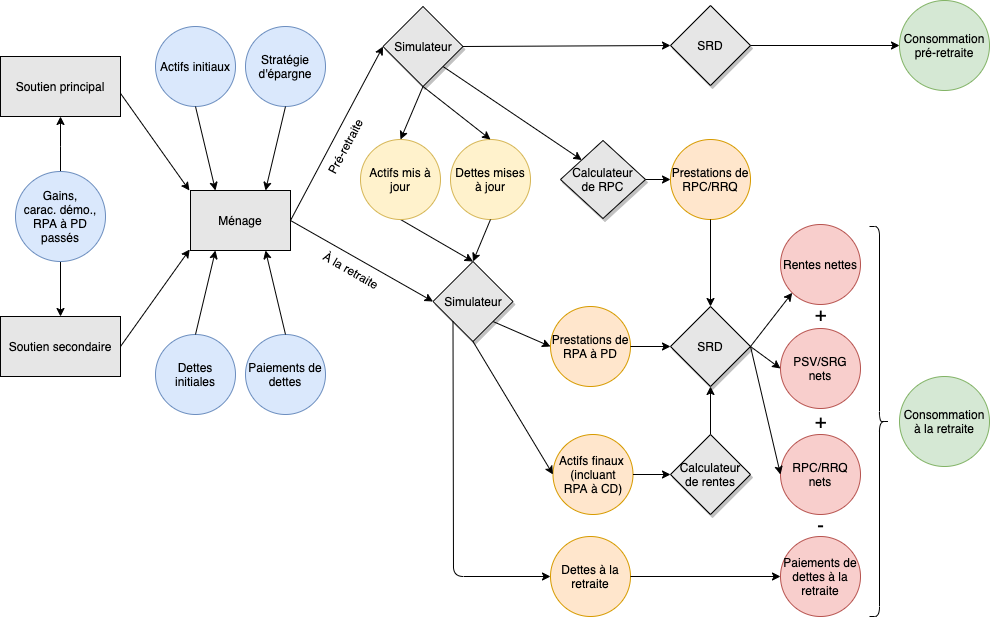

The diagram above was exported from draw.io. Its source (the exported page's mxGraphModel, read from the mxfile embedded in the PNG):
<mxGraphModel dx="1106" dy="1853" grid="1" gridSize="10" guides="1" tooltips="1" connect="1" arrows="1" fold="1" page="1" pageScale="1" pageWidth="1100" pageHeight="850" math="0" shadow="0">
  <root>
    <mxCell id="0" />
    <mxCell id="1" parent="0" />
    <mxCell id="RZvStC9lkEcvcu8DmNXZ-1" style="edgeStyle=orthogonalEdgeStyle;rounded=0;orthogonalLoop=1;jettySize=auto;html=1;exitX=0.5;exitY=0;exitDx=0;exitDy=0;entryX=0.5;entryY=1;entryDx=0;entryDy=0;" parent="1" source="aGWKZMvnq8sjMDqLr3FJ-16" target="aGWKZMvnq8sjMDqLr3FJ-1" edge="1">
      <mxGeometry relative="1" as="geometry">
        <mxPoint x="40" y="-530" as="sourcePoint" />
        <mxPoint x="40" y="-590" as="targetPoint" />
        <Array as="points">
          <mxPoint x="130" y="-580" />
          <mxPoint x="130" y="-580" />
        </Array>
      </mxGeometry>
    </mxCell>
    <mxCell id="aGWKZMvnq8sjMDqLr3FJ-1" value="Soutien principal" style="rounded=0;whiteSpace=wrap;html=1;fillColor=#E6E6E6;" parent="1" vertex="1">
      <mxGeometry x="70" y="-670" width="120" height="60" as="geometry" />
    </mxCell>
    <mxCell id="aGWKZMvnq8sjMDqLr3FJ-2" value="Soutien secondaire" style="rounded=0;whiteSpace=wrap;html=1;fillColor=#E6E6E6;" parent="1" vertex="1">
      <mxGeometry x="70" y="-410" width="120" height="60" as="geometry" />
    </mxCell>
    <mxCell id="aGWKZMvnq8sjMDqLr3FJ-3" value="Ménage" style="rounded=0;whiteSpace=wrap;html=1;fillColor=#E6E6E6;" parent="1" vertex="1">
      <mxGeometry x="260" y="-536" width="100" height="60" as="geometry" />
    </mxCell>
    <mxCell id="aGWKZMvnq8sjMDqLr3FJ-5" value="Actifs initiaux" style="ellipse;whiteSpace=wrap;html=1;aspect=fixed;fillColor=#dae8fc;strokeColor=#6c8ebf;" parent="1" vertex="1">
      <mxGeometry x="225" y="-700" width="80" height="80" as="geometry" />
    </mxCell>
    <mxCell id="aGWKZMvnq8sjMDqLr3FJ-6" value="Dettes initiales" style="ellipse;whiteSpace=wrap;html=1;aspect=fixed;fillColor=#dae8fc;strokeColor=#6c8ebf;" parent="1" vertex="1">
      <mxGeometry x="225" y="-392" width="80" height="80" as="geometry" />
    </mxCell>
    <mxCell id="aGWKZMvnq8sjMDqLr3FJ-8" value="Paiements de dettes" style="ellipse;whiteSpace=wrap;html=1;aspect=fixed;fillColor=#dae8fc;strokeColor=#6c8ebf;" parent="1" vertex="1">
      <mxGeometry x="315" y="-392" width="80" height="80" as="geometry" />
    </mxCell>
    <mxCell id="aGWKZMvnq8sjMDqLr3FJ-9" value="Stratégie d'épargne" style="ellipse;whiteSpace=wrap;html=1;aspect=fixed;fillColor=#dae8fc;strokeColor=#6c8ebf;" parent="1" vertex="1">
      <mxGeometry x="315" y="-700" width="80" height="80" as="geometry" />
    </mxCell>
    <mxCell id="aGWKZMvnq8sjMDqLr3FJ-11" value="Actifs finaux&amp;nbsp;&lt;br&gt;(incluant&lt;br&gt;RPA à CD)" style="ellipse;whiteSpace=wrap;html=1;aspect=fixed;fillColor=#ffe6cc;strokeColor=#d79b00;" parent="1" vertex="1">
      <mxGeometry x="622.5" y="-292" width="80" height="80" as="geometry" />
    </mxCell>
    <mxCell id="aGWKZMvnq8sjMDqLr3FJ-14" value="Prestations de RPA à PD" style="ellipse;whiteSpace=wrap;html=1;aspect=fixed;fillColor=#ffe6cc;strokeColor=#d79b00;" parent="1" vertex="1">
      <mxGeometry x="620" y="-420" width="80" height="80" as="geometry" />
    </mxCell>
    <mxCell id="aGWKZMvnq8sjMDqLr3FJ-28" style="edgeStyle=orthogonalEdgeStyle;rounded=0;orthogonalLoop=1;jettySize=auto;html=1;entryX=0.5;entryY=0;entryDx=0;entryDy=0;" parent="1" source="aGWKZMvnq8sjMDqLr3FJ-16" target="aGWKZMvnq8sjMDqLr3FJ-2" edge="1">
      <mxGeometry relative="1" as="geometry" />
    </mxCell>
    <mxCell id="aGWKZMvnq8sjMDqLr3FJ-16" value="Gains,&lt;br&gt;carac. démo.,&lt;br&gt;RPA à PD passés" style="ellipse;whiteSpace=wrap;html=1;aspect=fixed;fillColor=#dae8fc;strokeColor=#6c8ebf;" parent="1" vertex="1">
      <mxGeometry x="85" y="-555" width="90" height="90" as="geometry" />
    </mxCell>
    <mxCell id="aGWKZMvnq8sjMDqLr3FJ-55" value="" style="endArrow=classic;html=1;entryX=-0.008;entryY=0.983;entryDx=0;entryDy=0;entryPerimeter=0;exitX=1;exitY=0.5;exitDx=0;exitDy=0;" parent="1" source="aGWKZMvnq8sjMDqLr3FJ-2" target="aGWKZMvnq8sjMDqLr3FJ-3" edge="1">
      <mxGeometry width="50" height="50" relative="1" as="geometry">
        <mxPoint x="190" y="-432.5" as="sourcePoint" />
        <mxPoint x="240" y="-482.5" as="targetPoint" />
      </mxGeometry>
    </mxCell>
    <mxCell id="aGWKZMvnq8sjMDqLr3FJ-56" value="" style="endArrow=classic;html=1;exitX=1.003;exitY=0.623;exitDx=0;exitDy=0;exitPerimeter=0;entryX=-0.011;entryY=0;entryDx=0;entryDy=0;entryPerimeter=0;" parent="1" source="aGWKZMvnq8sjMDqLr3FJ-1" target="aGWKZMvnq8sjMDqLr3FJ-3" edge="1">
      <mxGeometry width="50" height="50" relative="1" as="geometry">
        <mxPoint x="165" y="-511" as="sourcePoint" />
        <mxPoint x="250" y="-533" as="targetPoint" />
      </mxGeometry>
    </mxCell>
    <mxCell id="aGWKZMvnq8sjMDqLr3FJ-57" value="" style="endArrow=classic;html=1;exitX=0.5;exitY=0;exitDx=0;exitDy=0;entryX=0.25;entryY=1;entryDx=0;entryDy=0;" parent="1" source="aGWKZMvnq8sjMDqLr3FJ-6" target="aGWKZMvnq8sjMDqLr3FJ-3" edge="1">
      <mxGeometry width="50" height="50" relative="1" as="geometry">
        <mxPoint x="260" y="-380" as="sourcePoint" />
        <mxPoint x="300" y="-470" as="targetPoint" />
      </mxGeometry>
    </mxCell>
    <mxCell id="aGWKZMvnq8sjMDqLr3FJ-58" value="" style="endArrow=classic;html=1;entryX=0.75;entryY=1;entryDx=0;entryDy=0;exitX=0.5;exitY=0;exitDx=0;exitDy=0;" parent="1" source="aGWKZMvnq8sjMDqLr3FJ-8" target="aGWKZMvnq8sjMDqLr3FJ-3" edge="1">
      <mxGeometry width="50" height="50" relative="1" as="geometry">
        <mxPoint x="360" y="-372" as="sourcePoint" />
        <mxPoint x="320" y="-470" as="targetPoint" />
      </mxGeometry>
    </mxCell>
    <mxCell id="aGWKZMvnq8sjMDqLr3FJ-61" value="" style="endArrow=classic;html=1;exitX=0.5;exitY=1;exitDx=0;exitDy=0;entryX=0.25;entryY=0;entryDx=0;entryDy=0;" parent="1" source="aGWKZMvnq8sjMDqLr3FJ-5" target="aGWKZMvnq8sjMDqLr3FJ-3" edge="1">
      <mxGeometry width="50" height="50" relative="1" as="geometry">
        <mxPoint x="240" y="-580" as="sourcePoint" />
        <mxPoint x="290" y="-630" as="targetPoint" />
      </mxGeometry>
    </mxCell>
    <mxCell id="aGWKZMvnq8sjMDqLr3FJ-62" value="" style="endArrow=classic;html=1;exitX=0.5;exitY=1;exitDx=0;exitDy=0;entryX=0.75;entryY=0;entryDx=0;entryDy=0;" parent="1" source="aGWKZMvnq8sjMDqLr3FJ-9" target="aGWKZMvnq8sjMDqLr3FJ-3" edge="1">
      <mxGeometry width="50" height="50" relative="1" as="geometry">
        <mxPoint x="320" y="-563" as="sourcePoint" />
        <mxPoint x="370" y="-613" as="targetPoint" />
      </mxGeometry>
    </mxCell>
    <mxCell id="aGWKZMvnq8sjMDqLr3FJ-67" value="" style="endArrow=classic;html=1;exitX=1;exitY=1;exitDx=0;exitDy=0;entryX=0;entryY=0.5;entryDx=0;entryDy=0;" parent="1" source="aGWKZMvnq8sjMDqLr3FJ-103" target="aGWKZMvnq8sjMDqLr3FJ-14" edge="1">
      <mxGeometry width="50" height="50" relative="1" as="geometry">
        <mxPoint x="580" y="-561" as="sourcePoint" />
        <mxPoint x="600" y="-485" as="targetPoint" />
      </mxGeometry>
    </mxCell>
    <mxCell id="aGWKZMvnq8sjMDqLr3FJ-68" value="" style="endArrow=classic;html=1;exitX=0.5;exitY=1;exitDx=0;exitDy=0;entryX=0;entryY=0.5;entryDx=0;entryDy=0;" parent="1" source="aGWKZMvnq8sjMDqLr3FJ-103" target="aGWKZMvnq8sjMDqLr3FJ-11" edge="1">
      <mxGeometry width="50" height="50" relative="1" as="geometry">
        <mxPoint x="570" y="-573" as="sourcePoint" />
        <mxPoint x="620" y="-425" as="targetPoint" />
        <Array as="points" />
      </mxGeometry>
    </mxCell>
    <mxCell id="aGWKZMvnq8sjMDqLr3FJ-71" value="Prestations de RPC/RRQ" style="ellipse;whiteSpace=wrap;html=1;aspect=fixed;fillColor=#ffe6cc;strokeColor=#d79b00;" parent="1" vertex="1">
      <mxGeometry x="740" y="-587" width="80" height="80" as="geometry" />
    </mxCell>
    <mxCell id="aGWKZMvnq8sjMDqLr3FJ-79" value="" style="endArrow=classic;html=1;exitX=1;exitY=0.5;exitDx=0;exitDy=0;entryX=0;entryY=0.5;entryDx=0;entryDy=0;" parent="1" source="aGWKZMvnq8sjMDqLr3FJ-14" target="aGWKZMvnq8sjMDqLr3FJ-106" edge="1">
      <mxGeometry width="50" height="50" relative="1" as="geometry">
        <mxPoint x="670" y="-519" as="sourcePoint" />
        <mxPoint x="807" y="-643" as="targetPoint" />
      </mxGeometry>
    </mxCell>
    <mxCell id="aGWKZMvnq8sjMDqLr3FJ-82" value="" style="endArrow=classic;html=1;exitX=0.5;exitY=1;exitDx=0;exitDy=0;" parent="1" source="aGWKZMvnq8sjMDqLr3FJ-71" target="aGWKZMvnq8sjMDqLr3FJ-106" edge="1">
      <mxGeometry width="50" height="50" relative="1" as="geometry">
        <mxPoint x="710" y="-377.5" as="sourcePoint" />
        <mxPoint x="807" y="-501" as="targetPoint" />
      </mxGeometry>
    </mxCell>
    <mxCell id="aGWKZMvnq8sjMDqLr3FJ-83" value="" style="endArrow=classic;html=1;exitX=0.5;exitY=0;exitDx=0;exitDy=0;entryX=0.5;entryY=1;entryDx=0;entryDy=0;" parent="1" source="aGWKZMvnq8sjMDqLr3FJ-101" target="aGWKZMvnq8sjMDqLr3FJ-106" edge="1">
      <mxGeometry width="50" height="50" relative="1" as="geometry">
        <mxPoint x="780" y="-455" as="sourcePoint" />
        <mxPoint x="848" y="-577" as="targetPoint" />
      </mxGeometry>
    </mxCell>
    <mxCell id="aGWKZMvnq8sjMDqLr3FJ-101" value="&lt;span&gt;Calculateur&lt;br&gt;de rentes&lt;br&gt;&lt;/span&gt;" style="rhombus;whiteSpace=wrap;html=1;shadow=1;fillColor=#E6E6E6;" parent="1" vertex="1">
      <mxGeometry x="740" y="-292" width="80" height="80" as="geometry" />
    </mxCell>
    <mxCell id="aGWKZMvnq8sjMDqLr3FJ-103" value="&lt;span&gt;Simulateur&lt;/span&gt;" style="rhombus;whiteSpace=wrap;html=1;shadow=1;fillColor=#E6E6E6;" parent="1" vertex="1">
      <mxGeometry x="502.5" y="-465" width="80" height="80" as="geometry" />
    </mxCell>
    <mxCell id="aGWKZMvnq8sjMDqLr3FJ-106" value="&lt;span&gt;SRD&lt;br&gt;&lt;/span&gt;" style="rhombus;whiteSpace=wrap;html=1;shadow=1;fillColor=#E6E6E6;" parent="1" vertex="1">
      <mxGeometry x="740" y="-420" width="80" height="80" as="geometry" />
    </mxCell>
    <mxCell id="aGWKZMvnq8sjMDqLr3FJ-108" value="Calculateur&lt;br&gt;de RPC" style="rhombus;whiteSpace=wrap;html=1;shadow=1;fillColor=#E6E6E6;" parent="1" vertex="1">
      <mxGeometry x="630" y="-586" width="85" height="78" as="geometry" />
    </mxCell>
    <mxCell id="aGWKZMvnq8sjMDqLr3FJ-109" value="" style="endArrow=classic;html=1;entryX=0;entryY=0.5;entryDx=0;entryDy=0;exitX=1;exitY=0.5;exitDx=0;exitDy=0;" parent="1" source="aGWKZMvnq8sjMDqLr3FJ-3" target="aGWKZMvnq8sjMDqLr3FJ-103" edge="1">
      <mxGeometry width="50" height="50" relative="1" as="geometry">
        <mxPoint x="390" y="-521" as="sourcePoint" />
        <mxPoint x="440" y="-571" as="targetPoint" />
      </mxGeometry>
    </mxCell>
    <mxCell id="aGWKZMvnq8sjMDqLr3FJ-112" value="" style="endArrow=classic;html=1;entryX=0;entryY=0.5;entryDx=0;entryDy=0;exitX=1;exitY=0.5;exitDx=0;exitDy=0;" parent="1" source="aGWKZMvnq8sjMDqLr3FJ-108" target="aGWKZMvnq8sjMDqLr3FJ-71" edge="1">
      <mxGeometry width="50" height="50" relative="1" as="geometry">
        <mxPoint x="585" y="-263" as="sourcePoint" />
        <mxPoint x="697" y="-422.5" as="targetPoint" />
      </mxGeometry>
    </mxCell>
    <mxCell id="aGWKZMvnq8sjMDqLr3FJ-117" value="Rentes nettes" style="ellipse;whiteSpace=wrap;html=1;aspect=fixed;fillColor=#f8cecc;strokeColor=#b85450;" parent="1" vertex="1">
      <mxGeometry x="850" y="-502" width="80" height="80" as="geometry" />
    </mxCell>
    <mxCell id="aGWKZMvnq8sjMDqLr3FJ-118" value="RPC/RRQ nets" style="ellipse;whiteSpace=wrap;html=1;aspect=fixed;fillColor=#f8cecc;strokeColor=#b85450;" parent="1" vertex="1">
      <mxGeometry x="850" y="-292" width="80" height="80" as="geometry" />
    </mxCell>
    <mxCell id="aGWKZMvnq8sjMDqLr3FJ-119" value="PSV/SRG nets" style="ellipse;whiteSpace=wrap;html=1;aspect=fixed;fillColor=#f8cecc;strokeColor=#b85450;" parent="1" vertex="1">
      <mxGeometry x="850" y="-398" width="80" height="80" as="geometry" />
    </mxCell>
    <mxCell id="aGWKZMvnq8sjMDqLr3FJ-120" value="" style="endArrow=classic;html=1;exitX=1;exitY=0.5;exitDx=0;exitDy=0;entryX=0;entryY=1;entryDx=0;entryDy=0;" parent="1" source="aGWKZMvnq8sjMDqLr3FJ-106" target="aGWKZMvnq8sjMDqLr3FJ-117" edge="1">
      <mxGeometry width="50" height="50" relative="1" as="geometry">
        <mxPoint x="980" y="-246" as="sourcePoint" />
        <mxPoint x="1030" y="-296" as="targetPoint" />
      </mxGeometry>
    </mxCell>
    <mxCell id="aGWKZMvnq8sjMDqLr3FJ-121" value="" style="endArrow=classic;html=1;exitX=1;exitY=0.5;exitDx=0;exitDy=0;entryX=0;entryY=0.5;entryDx=0;entryDy=0;" parent="1" source="aGWKZMvnq8sjMDqLr3FJ-106" target="aGWKZMvnq8sjMDqLr3FJ-118" edge="1">
      <mxGeometry width="50" height="50" relative="1" as="geometry">
        <mxPoint x="925" y="-318" as="sourcePoint" />
        <mxPoint x="850" y="-263" as="targetPoint" />
      </mxGeometry>
    </mxCell>
    <mxCell id="OJIcWwlH0lyFaBXvYSTe-3" value="" style="endArrow=classic;html=1;exitX=1;exitY=0.5;exitDx=0;exitDy=0;entryX=0;entryY=0.5;entryDx=0;entryDy=0;" parent="1" source="aGWKZMvnq8sjMDqLr3FJ-11" target="aGWKZMvnq8sjMDqLr3FJ-101" edge="1">
      <mxGeometry width="50" height="50" relative="1" as="geometry">
        <mxPoint x="740" y="-693.5" as="sourcePoint" />
        <mxPoint x="740" y="-495" as="targetPoint" />
      </mxGeometry>
    </mxCell>
    <mxCell id="cL8xBPvX5DyRD-_H1_cR-3" value="+" style="text;html=1;align=center;verticalAlign=middle;resizable=0;points=[];autosize=1;fontSize=20;" parent="1" vertex="1">
      <mxGeometry x="875" y="-427" width="30" height="30" as="geometry" />
    </mxCell>
    <mxCell id="cL8xBPvX5DyRD-_H1_cR-5" value="+" style="text;html=1;align=center;verticalAlign=middle;resizable=0;points=[];autosize=1;fontSize=20;" parent="1" vertex="1">
      <mxGeometry x="875" y="-320" width="30" height="30" as="geometry" />
    </mxCell>
    <mxCell id="cL8xBPvX5DyRD-_H1_cR-7" value="-" style="text;html=1;align=center;verticalAlign=middle;resizable=0;points=[];autosize=1;fontSize=20;" parent="1" vertex="1">
      <mxGeometry x="880" y="-216" width="20" height="30" as="geometry" />
    </mxCell>
    <mxCell id="aUH0cMPFIXYzwIYG6vSp-2" style="rounded=0;orthogonalLoop=1;jettySize=auto;html=1;exitX=1;exitY=1;exitDx=0;exitDy=0;entryX=0;entryY=0;entryDx=0;entryDy=0;" parent="1" source="cL8xBPvX5DyRD-_H1_cR-8" target="aGWKZMvnq8sjMDqLr3FJ-108" edge="1">
      <mxGeometry relative="1" as="geometry" />
    </mxCell>
    <mxCell id="cL8xBPvX5DyRD-_H1_cR-8" value="&lt;span&gt;Simulateur&lt;/span&gt;" style="rhombus;whiteSpace=wrap;html=1;shadow=1;fillColor=#E6E6E6;" parent="1" vertex="1">
      <mxGeometry x="452.5" y="-720" width="80" height="80" as="geometry" />
    </mxCell>
    <mxCell id="cL8xBPvX5DyRD-_H1_cR-9" value="" style="endArrow=classic;html=1;entryX=0;entryY=0.5;entryDx=0;entryDy=0;exitX=1;exitY=0.5;exitDx=0;exitDy=0;" parent="1" source="aGWKZMvnq8sjMDqLr3FJ-3" target="cL8xBPvX5DyRD-_H1_cR-8" edge="1">
      <mxGeometry width="50" height="50" relative="1" as="geometry">
        <mxPoint x="370" y="-511" as="sourcePoint" />
        <mxPoint x="462.5" y="-352" as="targetPoint" />
      </mxGeometry>
    </mxCell>
    <mxCell id="cL8xBPvX5DyRD-_H1_cR-11" value="" style="endArrow=classic;html=1;exitX=0.5;exitY=1;exitDx=0;exitDy=0;entryX=0.5;entryY=0;entryDx=0;entryDy=0;" parent="1" source="cL8xBPvX5DyRD-_H1_cR-30" target="aGWKZMvnq8sjMDqLr3FJ-103" edge="1">
      <mxGeometry width="50" height="50" relative="1" as="geometry">
        <mxPoint x="493" y="-464" as="sourcePoint" />
        <mxPoint x="493" y="-400" as="targetPoint" />
      </mxGeometry>
    </mxCell>
    <mxCell id="cL8xBPvX5DyRD-_H1_cR-14" value="" style="shape=curlyBracket;whiteSpace=wrap;html=1;rounded=1;fontSize=20;direction=west;" parent="1" vertex="1">
      <mxGeometry x="939" y="-500" width="20" height="390" as="geometry" />
    </mxCell>
    <mxCell id="cL8xBPvX5DyRD-_H1_cR-18" value="&lt;span&gt;SRD&lt;br&gt;&lt;/span&gt;" style="rhombus;whiteSpace=wrap;html=1;shadow=1;fillColor=#E6E6E6;" parent="1" vertex="1">
      <mxGeometry x="740" y="-721" width="80" height="80" as="geometry" />
    </mxCell>
    <mxCell id="cL8xBPvX5DyRD-_H1_cR-20" value="" style="endArrow=classic;html=1;entryX=0;entryY=0.5;entryDx=0;entryDy=0;exitX=1;exitY=0.5;exitDx=0;exitDy=0;" parent="1" source="cL8xBPvX5DyRD-_H1_cR-18" target="cL8xBPvX5DyRD-_H1_cR-22" edge="1">
      <mxGeometry width="50" height="50" relative="1" as="geometry">
        <mxPoint x="790" y="-681" as="sourcePoint" />
        <mxPoint x="930" y="-680.5" as="targetPoint" />
      </mxGeometry>
    </mxCell>
    <mxCell id="cL8xBPvX5DyRD-_H1_cR-22" value="&lt;font style=&quot;line-height: 120% ; font-size: 12px&quot;&gt;Consommation pré-retraite&lt;/font&gt;" style="ellipse;whiteSpace=wrap;html=1;aspect=fixed;fontSize=12;fillColor=#d5e8d4;strokeColor=#82b366;" parent="1" vertex="1">
      <mxGeometry x="969" y="-726" width="90" height="90" as="geometry" />
    </mxCell>
    <mxCell id="cL8xBPvX5DyRD-_H1_cR-23" value="&lt;p style=&quot;line-height: 120%&quot;&gt;Consommation à la retraite&lt;/p&gt;" style="ellipse;whiteSpace=wrap;html=1;aspect=fixed;fontSize=12;fillColor=#d5e8d4;strokeColor=#82b366;" parent="1" vertex="1">
      <mxGeometry x="969" y="-350" width="90" height="90" as="geometry" />
    </mxCell>
    <mxCell id="cL8xBPvX5DyRD-_H1_cR-24" value="Paiements de dettes à la retraite" style="ellipse;whiteSpace=wrap;html=1;aspect=fixed;fillColor=#f8cecc;strokeColor=#b85450;" parent="1" vertex="1">
      <mxGeometry x="850" y="-190" width="80" height="80" as="geometry" />
    </mxCell>
    <mxCell id="cL8xBPvX5DyRD-_H1_cR-27" value="" style="endArrow=classic;html=1;entryX=0.5;entryY=0;entryDx=0;entryDy=0;exitX=0.5;exitY=1;exitDx=0;exitDy=0;" parent="1" source="cL8xBPvX5DyRD-_H1_cR-8" target="cL8xBPvX5DyRD-_H1_cR-30" edge="1">
      <mxGeometry width="50" height="50" relative="1" as="geometry">
        <mxPoint x="493" y="-630" as="sourcePoint" />
        <mxPoint x="490" y="-580" as="targetPoint" />
      </mxGeometry>
    </mxCell>
    <mxCell id="cL8xBPvX5DyRD-_H1_cR-30" value="&lt;div style=&quot;white-space: normal&quot;&gt;Actifs mis à jour&lt;/div&gt;" style="ellipse;whiteSpace=wrap;html=1;fontSize=12;fillColor=#fff2cc;strokeColor=#d6b656;" parent="1" vertex="1">
      <mxGeometry x="430" y="-587" width="80" height="80" as="geometry" />
    </mxCell>
    <mxCell id="cL8xBPvX5DyRD-_H1_cR-32" value="À la retraite" style="text;html=1;strokeColor=none;fillColor=none;align=center;verticalAlign=middle;whiteSpace=wrap;rounded=0;fontSize=12;rotation=30;" parent="1" vertex="1">
      <mxGeometry x="376" y="-466" width="90" height="20" as="geometry" />
    </mxCell>
    <mxCell id="cL8xBPvX5DyRD-_H1_cR-34" value="Pré-retraite" style="text;html=1;strokeColor=none;fillColor=none;align=center;verticalAlign=middle;whiteSpace=wrap;rounded=0;fontSize=12;rotation=298;" parent="1" vertex="1">
      <mxGeometry x="370" y="-590" width="90" height="20" as="geometry" />
    </mxCell>
    <mxCell id="cL8xBPvX5DyRD-_H1_cR-36" value="" style="endArrow=classic;html=1;entryX=0;entryY=0.5;entryDx=0;entryDy=0;exitX=1;exitY=0.5;exitDx=0;exitDy=0;" parent="1" source="cL8xBPvX5DyRD-_H1_cR-8" target="cL8xBPvX5DyRD-_H1_cR-18" edge="1">
      <mxGeometry width="50" height="50" relative="1" as="geometry">
        <mxPoint x="560" y="-680" as="sourcePoint" />
        <mxPoint x="680" y="-680" as="targetPoint" />
      </mxGeometry>
    </mxCell>
    <mxCell id="-wy2A9jxyBPOHxaedNhc-2" value="&lt;div style=&quot;white-space: normal&quot;&gt;Dettes mises à jour&lt;/div&gt;" style="ellipse;whiteSpace=wrap;html=1;fontSize=12;fillColor=#fff2cc;strokeColor=#d6b656;" parent="1" vertex="1">
      <mxGeometry x="520" y="-587" width="80" height="80" as="geometry" />
    </mxCell>
    <mxCell id="F4f3zWBYv00amtzXkjge-1" value="" style="endArrow=classic;html=1;exitX=0.5;exitY=1;exitDx=0;exitDy=0;entryX=0.5;entryY=0;entryDx=0;entryDy=0;" parent="1" source="-wy2A9jxyBPOHxaedNhc-2" target="aGWKZMvnq8sjMDqLr3FJ-103" edge="1">
      <mxGeometry width="50" height="50" relative="1" as="geometry">
        <mxPoint x="520" y="-482" as="sourcePoint" />
        <mxPoint x="490" y="-402" as="targetPoint" />
      </mxGeometry>
    </mxCell>
    <mxCell id="F4f3zWBYv00amtzXkjge-2" value="" style="endArrow=classic;html=1;entryX=0.5;entryY=0;entryDx=0;entryDy=0;exitX=0.5;exitY=1;exitDx=0;exitDy=0;" parent="1" source="cL8xBPvX5DyRD-_H1_cR-8" target="-wy2A9jxyBPOHxaedNhc-2" edge="1">
      <mxGeometry width="50" height="50" relative="1" as="geometry">
        <mxPoint x="510" y="-630" as="sourcePoint" />
        <mxPoint x="480" y="-550" as="targetPoint" />
      </mxGeometry>
    </mxCell>
    <mxCell id="F4f3zWBYv00amtzXkjge-5" value="" style="endArrow=classic;html=1;exitX=1;exitY=0.5;exitDx=0;exitDy=0;entryX=0;entryY=0.5;entryDx=0;entryDy=0;" parent="1" source="aGWKZMvnq8sjMDqLr3FJ-106" target="aGWKZMvnq8sjMDqLr3FJ-119" edge="1">
      <mxGeometry width="50" height="50" relative="1" as="geometry">
        <mxPoint x="810" y="-311" as="sourcePoint" />
        <mxPoint x="852" y="-333" as="targetPoint" />
      </mxGeometry>
    </mxCell>
    <mxCell id="aGWKZMvnq8sjMDqLr3FJ-13" value="Dettes à la retraite" style="ellipse;whiteSpace=wrap;html=1;aspect=fixed;fillColor=#ffe6cc;strokeColor=#d79b00;" parent="1" vertex="1">
      <mxGeometry x="620" y="-190" width="80" height="80" as="geometry" />
    </mxCell>
    <mxCell id="F4f3zWBYv00amtzXkjge-7" value="" style="endArrow=classic;html=1;exitX=0;exitY=1;exitDx=0;exitDy=0;" parent="1" source="aGWKZMvnq8sjMDqLr3FJ-103" target="aGWKZMvnq8sjMDqLr3FJ-13" edge="1">
      <mxGeometry width="50" height="50" relative="1" as="geometry">
        <mxPoint x="522.5" y="-405" as="sourcePoint" />
        <mxPoint x="700" y="-140" as="targetPoint" />
        <Array as="points">
          <mxPoint x="523" y="-150" />
        </Array>
      </mxGeometry>
    </mxCell>
    <mxCell id="F4f3zWBYv00amtzXkjge-9" value="" style="endArrow=classic;html=1;exitX=1;exitY=0.5;exitDx=0;exitDy=0;entryX=0;entryY=0.5;entryDx=0;entryDy=0;" parent="1" source="aGWKZMvnq8sjMDqLr3FJ-13" target="cL8xBPvX5DyRD-_H1_cR-24" edge="1">
      <mxGeometry width="50" height="50" relative="1" as="geometry">
        <mxPoint x="720" y="-150" as="sourcePoint" />
        <mxPoint x="830" y="-150" as="targetPoint" />
      </mxGeometry>
    </mxCell>
  </root>
</mxGraphModel>